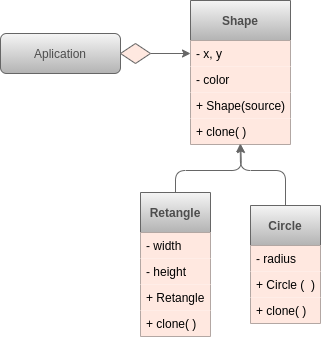

The diagram above was exported from draw.io. Its source (the exported page's mxGraphModel, read from the mxfile embedded in the PNG):
<mxGraphModel dx="650" dy="414" grid="1" gridSize="10" guides="1" tooltips="1" connect="1" arrows="1" fold="1" page="1" pageScale="1" pageWidth="850" pageHeight="1100" math="0" shadow="0">
  <root>
    <mxCell id="0" />
    <mxCell id="1" parent="0" />
    <mxCell id="pfR8PxigdTbEqKwV1qlL-1" value="Aplication" style="rounded=1;whiteSpace=wrap;html=1;shadow=0;gradientColor=#b3b3b3;fillColor=#f5f5f5;strokeColor=#666666;fontColor=#4D4D4D;" vertex="1" parent="1">
      <mxGeometry x="300" y="273" width="120" height="40" as="geometry" />
    </mxCell>
    <mxCell id="pfR8PxigdTbEqKwV1qlL-14" value="" style="endArrow=classic;html=1;exitX=0.5;exitY=0;exitDx=0;exitDy=0;entryX=0.503;entryY=1;entryDx=0;entryDy=0;entryPerimeter=0;gradientColor=#b3b3b3;fillColor=#f5f5f5;strokeColor=#666666;" edge="1" parent="1" source="pfR8PxigdTbEqKwV1qlL-10" target="pfR8PxigdTbEqKwV1qlL-9">
      <mxGeometry width="50" height="50" relative="1" as="geometry">
        <mxPoint x="460" y="440" as="sourcePoint" />
        <mxPoint x="541" y="410" as="targetPoint" />
        <Array as="points">
          <mxPoint x="475" y="410" />
          <mxPoint x="541" y="410" />
        </Array>
      </mxGeometry>
    </mxCell>
    <mxCell id="pfR8PxigdTbEqKwV1qlL-15" value="" style="endArrow=classic;html=1;entryX=0;entryY=0.5;entryDx=0;entryDy=0;gradientColor=#b3b3b3;fillColor=#f5f5f5;strokeColor=#666666;exitX=1;exitY=0.5;exitDx=0;exitDy=0;" edge="1" parent="1" source="pfR8PxigdTbEqKwV1qlL-38" target="pfR8PxigdTbEqKwV1qlL-7">
      <mxGeometry width="50" height="50" relative="1" as="geometry">
        <mxPoint x="380" y="293" as="sourcePoint" />
        <mxPoint x="470" y="176.5" as="targetPoint" />
      </mxGeometry>
    </mxCell>
    <mxCell id="pfR8PxigdTbEqKwV1qlL-6" value="Shape" style="swimlane;fontStyle=1;childLayout=stackLayout;horizontal=1;startSize=40;horizontalStack=0;resizeParent=1;resizeParentMax=0;resizeLast=0;collapsible=1;marginBottom=0;shadow=0;gradientColor=#b3b3b3;fillColor=#f5f5f5;strokeColor=#666666;fontColor=#4D4D4D;" vertex="1" parent="1">
      <mxGeometry x="490" y="240" width="100" height="144" as="geometry" />
    </mxCell>
    <mxCell id="pfR8PxigdTbEqKwV1qlL-7" value="- x, y" style="text;strokeColor=none;align=left;verticalAlign=top;spacingLeft=4;spacingRight=4;overflow=hidden;rotatable=0;points=[[0,0.5],[1,0.5]];portConstraint=eastwest;labelBackgroundColor=none;rounded=0;glass=0;fillColor=#FFE8E0;" vertex="1" parent="pfR8PxigdTbEqKwV1qlL-6">
      <mxGeometry y="40" width="100" height="26" as="geometry" />
    </mxCell>
    <mxCell id="pfR8PxigdTbEqKwV1qlL-35" value="- color" style="text;strokeColor=none;align=left;verticalAlign=top;spacingLeft=4;spacingRight=4;overflow=hidden;rotatable=0;points=[[0,0.5],[1,0.5]];portConstraint=eastwest;labelBackgroundColor=none;rounded=0;glass=0;fillColor=#FFE8E0;" vertex="1" parent="pfR8PxigdTbEqKwV1qlL-6">
      <mxGeometry y="66" width="100" height="26" as="geometry" />
    </mxCell>
    <mxCell id="pfR8PxigdTbEqKwV1qlL-8" value="+ Shape(source)" style="text;strokeColor=none;align=left;verticalAlign=top;spacingLeft=4;spacingRight=4;overflow=hidden;rotatable=0;points=[[0,0.5],[1,0.5]];portConstraint=eastwest;labelBackgroundColor=none;rounded=0;glass=0;fillColor=#FFE8E0;" vertex="1" parent="pfR8PxigdTbEqKwV1qlL-6">
      <mxGeometry y="92" width="100" height="26" as="geometry" />
    </mxCell>
    <mxCell id="pfR8PxigdTbEqKwV1qlL-9" value="+ clone( )" style="text;strokeColor=none;align=left;verticalAlign=top;spacingLeft=4;spacingRight=4;overflow=hidden;rotatable=0;points=[[0,0.5],[1,0.5]];portConstraint=eastwest;labelBackgroundColor=none;rounded=0;glass=0;fillColor=#FFE8E0;" vertex="1" parent="pfR8PxigdTbEqKwV1qlL-6">
      <mxGeometry y="118" width="100" height="26" as="geometry" />
    </mxCell>
    <mxCell id="pfR8PxigdTbEqKwV1qlL-38" value="" style="rhombus;whiteSpace=wrap;html=1;rounded=0;shadow=0;glass=0;labelBackgroundColor=none;strokeColor=#666666;fillColor=#FFE8E0;fontFamily=Ubuntu;fontColor=#4D4D4D;align=center;" vertex="1" parent="1">
      <mxGeometry x="420" y="283" width="30" height="20" as="geometry" />
    </mxCell>
    <mxCell id="pfR8PxigdTbEqKwV1qlL-44" value="" style="endArrow=classic;html=1;exitX=0.5;exitY=0;exitDx=0;exitDy=0;entryX=0.497;entryY=0.971;entryDx=0;entryDy=0;entryPerimeter=0;gradientColor=#b3b3b3;fillColor=#f5f5f5;strokeColor=#666666;" edge="1" parent="1" source="pfR8PxigdTbEqKwV1qlL-39" target="pfR8PxigdTbEqKwV1qlL-9">
      <mxGeometry width="50" height="50" relative="1" as="geometry">
        <mxPoint x="415" y="442.0000000000001" as="sourcePoint" />
        <mxPoint x="550.3" y="394" as="targetPoint" />
        <Array as="points">
          <mxPoint x="585" y="410" />
          <mxPoint x="540" y="410" />
        </Array>
      </mxGeometry>
    </mxCell>
    <mxCell id="pfR8PxigdTbEqKwV1qlL-10" value="Retangle" style="swimlane;fontStyle=1;childLayout=stackLayout;horizontal=1;startSize=40;horizontalStack=0;resizeParent=1;resizeParentMax=0;resizeLast=0;collapsible=1;marginBottom=0;shadow=0;gradientColor=#b3b3b3;fillColor=#f5f5f5;strokeColor=#666666;fontColor=#4D4D4D;" vertex="1" parent="1">
      <mxGeometry x="440" y="432" width="70" height="144" as="geometry" />
    </mxCell>
    <mxCell id="pfR8PxigdTbEqKwV1qlL-11" value="- width" style="text;strokeColor=none;align=left;verticalAlign=top;spacingLeft=4;spacingRight=4;overflow=hidden;rotatable=0;points=[[0,0.5],[1,0.5]];portConstraint=eastwest;labelBackgroundColor=none;rounded=0;glass=0;fillColor=#FFE8E0;" vertex="1" parent="pfR8PxigdTbEqKwV1qlL-10">
      <mxGeometry y="40" width="70" height="26" as="geometry" />
    </mxCell>
    <mxCell id="pfR8PxigdTbEqKwV1qlL-36" value="- height" style="text;strokeColor=none;align=left;verticalAlign=top;spacingLeft=4;spacingRight=4;overflow=hidden;rotatable=0;points=[[0,0.5],[1,0.5]];portConstraint=eastwest;labelBackgroundColor=none;rounded=0;glass=0;fillColor=#FFE8E0;" vertex="1" parent="pfR8PxigdTbEqKwV1qlL-10">
      <mxGeometry y="66" width="70" height="26" as="geometry" />
    </mxCell>
    <mxCell id="pfR8PxigdTbEqKwV1qlL-12" value="+ Retangle" style="text;strokeColor=none;align=left;verticalAlign=top;spacingLeft=4;spacingRight=4;overflow=hidden;rotatable=0;points=[[0,0.5],[1,0.5]];portConstraint=eastwest;labelBackgroundColor=none;rounded=0;glass=0;fillColor=#FFE8E0;" vertex="1" parent="pfR8PxigdTbEqKwV1qlL-10">
      <mxGeometry y="92" width="70" height="26" as="geometry" />
    </mxCell>
    <mxCell id="pfR8PxigdTbEqKwV1qlL-13" value="+ clone( )" style="text;strokeColor=none;align=left;verticalAlign=top;spacingLeft=4;spacingRight=4;overflow=hidden;rotatable=0;points=[[0,0.5],[1,0.5]];portConstraint=eastwest;labelBackgroundColor=none;rounded=0;glass=0;fillColor=#FFE8E0;" vertex="1" parent="pfR8PxigdTbEqKwV1qlL-10">
      <mxGeometry y="118" width="70" height="26" as="geometry" />
    </mxCell>
    <mxCell id="pfR8PxigdTbEqKwV1qlL-39" value="Circle" style="swimlane;fontStyle=1;childLayout=stackLayout;horizontal=1;startSize=40;horizontalStack=0;resizeParent=1;resizeParentMax=0;resizeLast=0;collapsible=1;marginBottom=0;shadow=0;gradientColor=#b3b3b3;fillColor=#f5f5f5;strokeColor=#666666;fontColor=#4D4D4D;" vertex="1" parent="1">
      <mxGeometry x="550" y="445" width="70" height="118" as="geometry" />
    </mxCell>
    <mxCell id="pfR8PxigdTbEqKwV1qlL-40" value="- radius" style="text;strokeColor=none;align=left;verticalAlign=top;spacingLeft=4;spacingRight=4;overflow=hidden;rotatable=0;points=[[0,0.5],[1,0.5]];portConstraint=eastwest;labelBackgroundColor=none;rounded=0;glass=0;fillColor=#FFE8E0;" vertex="1" parent="pfR8PxigdTbEqKwV1qlL-39">
      <mxGeometry y="40" width="70" height="26" as="geometry" />
    </mxCell>
    <mxCell id="pfR8PxigdTbEqKwV1qlL-41" value="+ Circle (  )" style="text;strokeColor=none;align=left;verticalAlign=top;spacingLeft=4;spacingRight=4;overflow=hidden;rotatable=0;points=[[0,0.5],[1,0.5]];portConstraint=eastwest;labelBackgroundColor=none;rounded=0;glass=0;fillColor=#FFE8E0;" vertex="1" parent="pfR8PxigdTbEqKwV1qlL-39">
      <mxGeometry y="66" width="70" height="26" as="geometry" />
    </mxCell>
    <mxCell id="pfR8PxigdTbEqKwV1qlL-43" value="+ clone( )" style="text;strokeColor=none;align=left;verticalAlign=top;spacingLeft=4;spacingRight=4;overflow=hidden;rotatable=0;points=[[0,0.5],[1,0.5]];portConstraint=eastwest;labelBackgroundColor=none;rounded=0;glass=0;fillColor=#FFE8E0;" vertex="1" parent="pfR8PxigdTbEqKwV1qlL-39">
      <mxGeometry y="92" width="70" height="26" as="geometry" />
    </mxCell>
  </root>
</mxGraphModel>